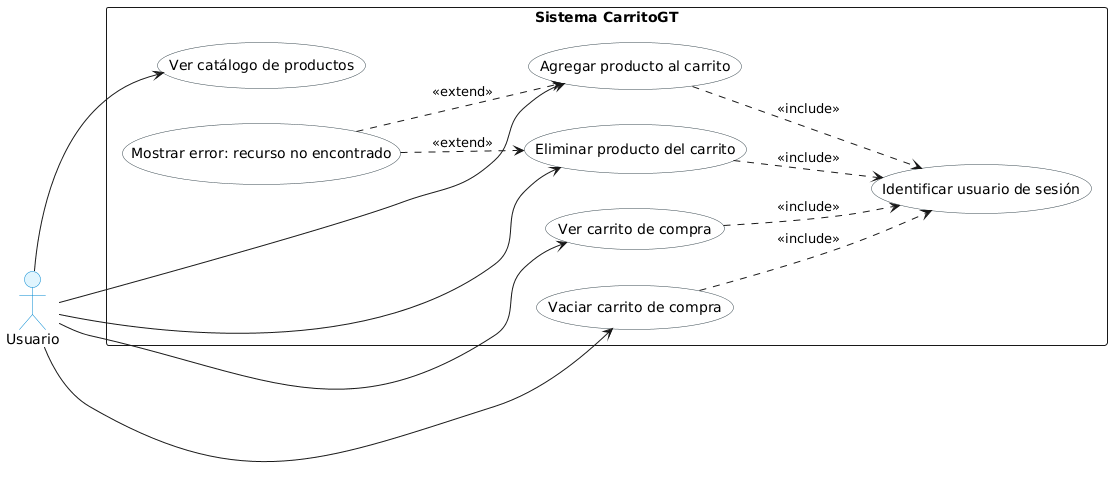

The diagram above was rendered by PlantUML. Its source (embedded in the PNG):
@startuml
left to right direction
skinparam packageStyle rectangle
skinparam shadowing false
skinparam actor {
    BackgroundColor #E1F5FE
    BorderColor #0288D1
}
skinparam usecase {
    BackgroundColor #FFFFFF
    BorderColor #37474F
}

actor Usuario

rectangle "Sistema CarritoGT" {
  usecase "Ver catálogo de productos" as UC1
  usecase "Agregar producto al carrito" as UC2
  usecase "Ver carrito de compra" as UC3
  usecase "Eliminar producto del carrito" as UC4
  usecase "Vaciar carrito de compra" as UC5
  usecase "Identificar usuario de sesión" as UC6
  usecase "Mostrar error: recurso no encontrado" as UC7
}

' Interacciones principales del usuario
Usuario --> UC1
Usuario --> UC2
Usuario --> UC3
Usuario --> UC4
Usuario --> UC5

' Relaciones <<include>>
UC2 ..> UC6 : <<include>>
UC3 ..> UC6 : <<include>>
UC4 ..> UC6 : <<include>>
UC5 ..> UC6 : <<include>>

' Relaciones <<extend>> (UC7 extiende el comportamiento base de UC2 y UC4 cuando ocurre un error)
UC7 ..> UC2 : <<extend>>
UC7 ..> UC4 : <<extend>>
@enduml